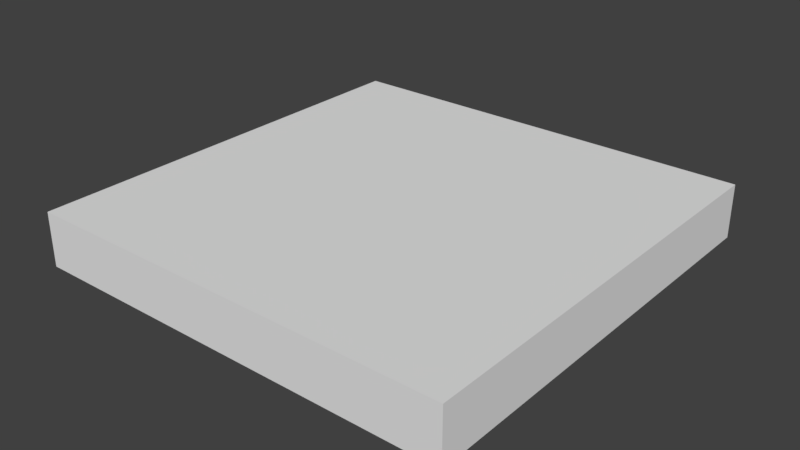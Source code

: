 # Source: HallFloorTile_2x2x0.25.blend  (saved by Blender 2.79.0; exported with 4.5.12 LTS)
import bpy
from mathutils import Matrix  # noqa: F401  (used for matrix-valued properties, if any)

bpy.ops.wm.read_factory_settings(use_empty=True)
scene = bpy.context.scene
scene.name = 'Scene'

# ---- collections
col_collection_1 = bpy.data.collections.new('Collection 1'); scene.collection.children.link(col_collection_1)

# ---- materials (node trees are filled in below, after node groups)
mat_tileblackwhite = bpy.data.materials.new('TileBlackWhite')
mat_tileblackwhite.alpha_threshold = 0.0
mat_tileblackwhite.use_transparent_shadow = False
mat_tileblackwhite.roughness = 0.5
mat_tileblackwhite.line_color = (0.0, 0.0, 0.0, 1.0)

# ---- material node trees

# ---- world
world_world = bpy.data.worlds.new('World'); scene.world = world_world
world_world.color = (0.05088, 0.05088, 0.05088)
world_world.use_sun_shadow = False
world_world.sun_shadow_jitter_overblur = 0.0
world_world.cycles.sampling_method = 'MANUAL'

# ---- meshes
me_hallfloortile = bpy.data.meshes.new('HallFloorTile')
me_hallfloortile.from_pydata([(2.0, 9.14e-07, 2.0), (-4.451e-07, 8.742e-08, 2.0), (-1.788e-07, -6.348e-14, 2.384e-07), (2.0, 8.265e-07, 8.027e-07), (2.0, 0.25, 2.0), (-1.085e-06, 0.25, 2.0), (-1.033e-07, 0.25, -1.093e-08), (2.0, 0.25, 4.937e-07)], [], [(0, 1, 2, 3), (4, 7, 6, 5), (0, 4, 5, 1), (1, 5, 6, 2), (2, 6, 7, 3), (4, 0, 3, 7)])
_uv = me_hallfloortile.uv_layers.new(name='UVMap')
_uv.uv.foreach_set('vector', [0.9806, -0.125, -0.004213, -0.125, -0.004213, -1.124, 0.9806, -1.124, 0.9806, -9.382e-05, 0.9806, 0.9992, -0.004213, 0.9992, -0.004213, -9.334e-05, 0.9806, -0.125, 0.9806, -9.382e-05, -0.004213, -9.334e-05, -0.004213, -0.125, -0.989, -1.124, -0.989, -1.249, -0.004213, -1.249, -0.004213, -1.124, -0.004213, -1.124, -0.004213, -1.249, 0.9806, -1.249, 0.9806, -1.124, 1.965, -1.249, 1.965, -1.124, 0.9806, -1.124, 0.9806, -1.249])
me_hallfloortile.materials.append(mat_tileblackwhite)
me_hallfloortile.use_remesh_preserve_volume = False
me_hallfloortile.use_remesh_preserve_attributes = False
me_hallfloortile.use_mirror_vertex_groups = False
me_hallfloortile.update()

# ---- objects
ob_hallfloortile_2x2x0_25 = bpy.data.objects.new('HallFloorTile_2x2x0.25', me_hallfloortile)

# ---- transforms, parenting, visibility, modifiers, constraints
ob_hallfloortile_2x2x0_25.location = (0.0, 0.0, 0.0)
ob_hallfloortile_2x2x0_25.rotation_euler = (1.571, 0.0, 0.0)
ob_hallfloortile_2x2x0_25.lock_rotations_4d = False
ob_hallfloortile_2x2x0_25.empty_display_type = 'ARROWS'
ob_hallfloortile_2x2x0_25.lineart.crease_threshold = 0.0

# ---- collection membership
col_collection_1.objects.link(ob_hallfloortile_2x2x0_25)

# ---- scene / render settings (as saved in the file)
scene.frame_start = 1; scene.frame_end = 250; scene.frame_set(79)
scene.render.engine = 'BLENDER_EEVEE_NEXT'
scene.render.resolution_percentage = 50
scene.render.dither_intensity = 0.0
scene.cycles.use_denoising = False
scene.cycles.samples = 128
scene.cycles.sampling_pattern = 'TABULATED_SOBOL'
scene.cycles.use_adaptive_sampling = False
scene.cycles.use_light_tree = False
scene.cycles.blur_glossy = 0.0
scene.cycles.sample_clamp_indirect = 0.0
scene.view_settings.view_transform = 'Standard'
bpy.context.view_layer.update()

# ---- added for rendering (the .blend has no active camera and no usable light): camera, sun
cam_auto = bpy.data.cameras.new('AutoCamera')
cam_auto.lens = 50.0
cam_auto.sensor_width = 36.0
cam_auto.clip_end = 1000.0
ob_auto_camera = bpy.data.objects.new('AutoCamera', cam_auto)
scene.collection.objects.link(ob_auto_camera)
ob_auto_camera.location = (3.62713, -4.15256, 2.22671)
ob_auto_camera.rotation_euler = (1.09748, -7.21219e-08, 0.694738)
scene.camera = ob_auto_camera
light_auto_sun = bpy.data.lights.new('AutoSun', 'SUN')
light_auto_sun.energy = 3.0
light_auto_sun.angle = 0.0523599
ob_auto_sun = bpy.data.objects.new('AutoSun', light_auto_sun)
scene.collection.objects.link(ob_auto_sun)
ob_auto_sun.rotation_euler = (0.872665, 0.174533, 0.523599)
bpy.context.view_layer.update()
